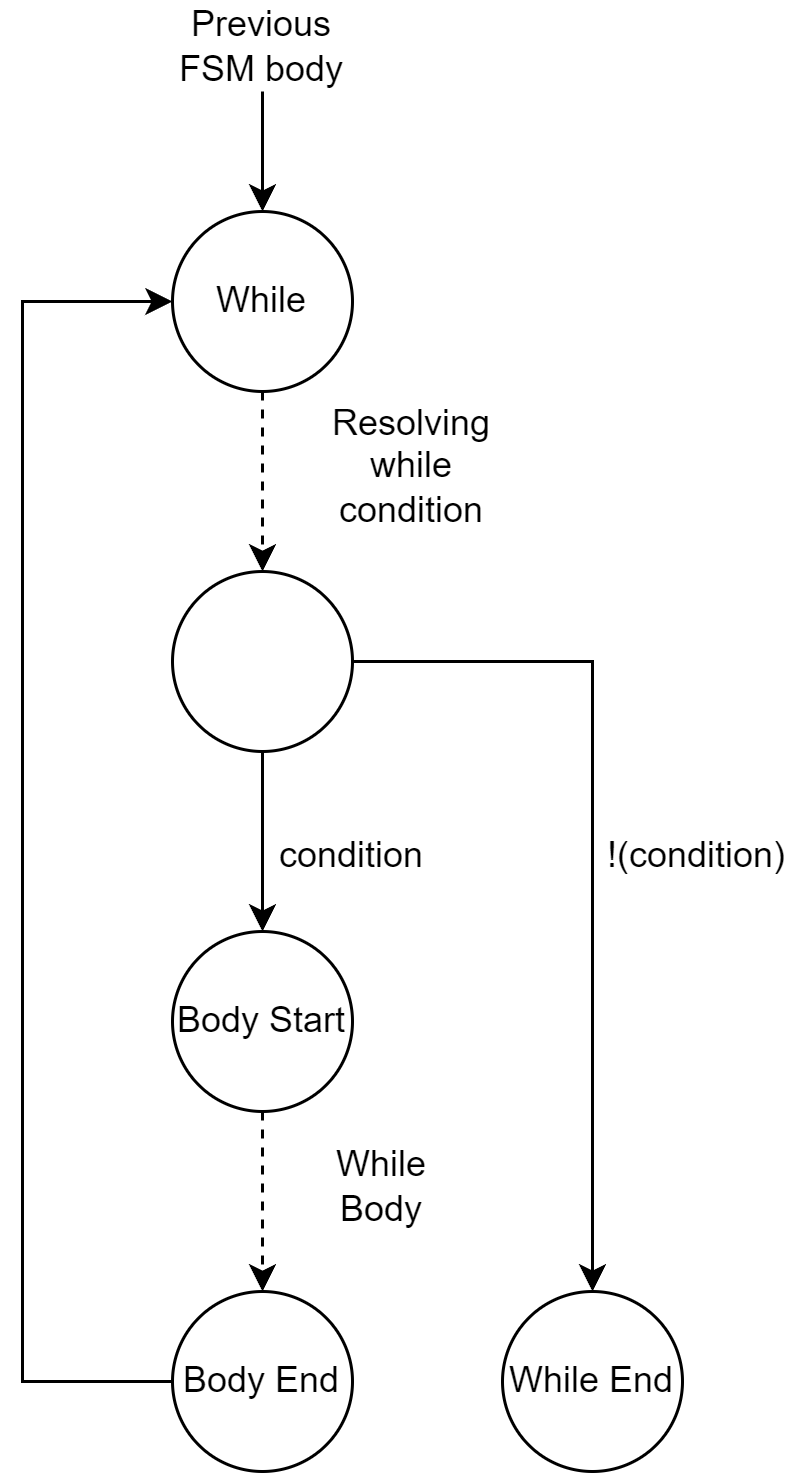

The diagram above was exported from draw.io. Its source (the exported page's mxGraphModel, read from the mxfile embedded in the PNG):
<mxGraphModel dx="1418" dy="828" grid="1" gridSize="10" guides="1" tooltips="1" connect="1" arrows="1" fold="1" page="1" pageScale="1" pageWidth="850" pageHeight="1100" math="0" shadow="0">
  <root>
    <mxCell id="0" />
    <mxCell id="1" parent="0" />
    <mxCell id="jm-0weXHTDybRgAURZy5-1" value="" style="verticalLabelPosition=bottom;verticalAlign=top;html=1;shape=mxgraph.flowchart.on-page_reference;" parent="1" vertex="1">
      <mxGeometry x="250" y="280" width="60" height="60" as="geometry" />
    </mxCell>
    <mxCell id="jm-0weXHTDybRgAURZy5-2" value="" style="endArrow=classic;html=1;rounded=0;entryX=0.5;entryY=0;entryDx=0;entryDy=0;entryPerimeter=0;" parent="1" target="jm-0weXHTDybRgAURZy5-1" edge="1">
      <mxGeometry width="50" height="50" relative="1" as="geometry">
        <mxPoint x="280" y="240" as="sourcePoint" />
        <mxPoint x="450" y="400" as="targetPoint" />
      </mxGeometry>
    </mxCell>
    <mxCell id="jm-0weXHTDybRgAURZy5-3" value="Previous FSM body" style="text;html=1;strokeColor=none;fillColor=none;align=center;verticalAlign=middle;whiteSpace=wrap;rounded=0;" parent="1" vertex="1">
      <mxGeometry x="250" y="210" width="60" height="30" as="geometry" />
    </mxCell>
    <mxCell id="jm-0weXHTDybRgAURZy5-4" value="While" style="text;html=1;strokeColor=none;fillColor=none;align=center;verticalAlign=middle;whiteSpace=wrap;rounded=0;" parent="1" vertex="1">
      <mxGeometry x="250" y="295" width="60" height="30" as="geometry" />
    </mxCell>
    <mxCell id="jm-0weXHTDybRgAURZy5-5" value="" style="verticalLabelPosition=bottom;verticalAlign=top;html=1;shape=mxgraph.flowchart.on-page_reference;" parent="1" vertex="1">
      <mxGeometry x="250" y="400" width="60" height="60" as="geometry" />
    </mxCell>
    <mxCell id="jm-0weXHTDybRgAURZy5-6" value="" style="endArrow=classic;html=1;rounded=0;dashed=1;exitX=0.5;exitY=1;exitDx=0;exitDy=0;exitPerimeter=0;entryX=0.5;entryY=0;entryDx=0;entryDy=0;entryPerimeter=0;" parent="1" source="jm-0weXHTDybRgAURZy5-1" target="jm-0weXHTDybRgAURZy5-5" edge="1">
      <mxGeometry width="50" height="50" relative="1" as="geometry">
        <mxPoint x="400" y="350" as="sourcePoint" />
        <mxPoint x="450" y="300" as="targetPoint" />
      </mxGeometry>
    </mxCell>
    <mxCell id="jm-0weXHTDybRgAURZy5-7" value="Resolving while condition" style="text;html=1;strokeColor=none;fillColor=none;align=center;verticalAlign=middle;whiteSpace=wrap;rounded=0;" parent="1" vertex="1">
      <mxGeometry x="300" y="350" width="60" height="30" as="geometry" />
    </mxCell>
    <mxCell id="jm-0weXHTDybRgAURZy5-8" value="" style="verticalLabelPosition=bottom;verticalAlign=top;html=1;shape=mxgraph.flowchart.on-page_reference;" parent="1" vertex="1">
      <mxGeometry x="250" y="520" width="60" height="60" as="geometry" />
    </mxCell>
    <mxCell id="jm-0weXHTDybRgAURZy5-9" value="" style="endArrow=classic;html=1;rounded=0;exitX=0.5;exitY=1;exitDx=0;exitDy=0;exitPerimeter=0;entryX=0.5;entryY=0;entryDx=0;entryDy=0;entryPerimeter=0;" parent="1" source="jm-0weXHTDybRgAURZy5-5" target="jm-0weXHTDybRgAURZy5-8" edge="1">
      <mxGeometry width="50" height="50" relative="1" as="geometry">
        <mxPoint x="400" y="550" as="sourcePoint" />
        <mxPoint x="450" y="500" as="targetPoint" />
      </mxGeometry>
    </mxCell>
    <mxCell id="jm-0weXHTDybRgAURZy5-10" value="Body Start" style="text;html=1;strokeColor=none;fillColor=none;align=center;verticalAlign=middle;whiteSpace=wrap;rounded=0;" parent="1" vertex="1">
      <mxGeometry x="250" y="535" width="60" height="30" as="geometry" />
    </mxCell>
    <mxCell id="jm-0weXHTDybRgAURZy5-11" value="condition" style="text;html=1;strokeColor=none;fillColor=none;align=center;verticalAlign=middle;whiteSpace=wrap;rounded=0;" parent="1" vertex="1">
      <mxGeometry x="280" y="480" width="60" height="30" as="geometry" />
    </mxCell>
    <mxCell id="jm-0weXHTDybRgAURZy5-12" value="" style="verticalLabelPosition=bottom;verticalAlign=top;html=1;shape=mxgraph.flowchart.on-page_reference;" parent="1" vertex="1">
      <mxGeometry x="250" y="640" width="60" height="60" as="geometry" />
    </mxCell>
    <mxCell id="jm-0weXHTDybRgAURZy5-13" value="Body End" style="text;html=1;strokeColor=none;fillColor=none;align=center;verticalAlign=middle;whiteSpace=wrap;rounded=0;" parent="1" vertex="1">
      <mxGeometry x="250" y="655" width="60" height="30" as="geometry" />
    </mxCell>
    <mxCell id="jm-0weXHTDybRgAURZy5-14" value="" style="endArrow=classic;html=1;rounded=0;dashed=1;exitX=0.5;exitY=1;exitDx=0;exitDy=0;exitPerimeter=0;entryX=0.5;entryY=0;entryDx=0;entryDy=0;entryPerimeter=0;" parent="1" source="jm-0weXHTDybRgAURZy5-8" target="jm-0weXHTDybRgAURZy5-12" edge="1">
      <mxGeometry width="50" height="50" relative="1" as="geometry">
        <mxPoint x="400" y="650" as="sourcePoint" />
        <mxPoint x="450" y="600" as="targetPoint" />
      </mxGeometry>
    </mxCell>
    <mxCell id="jm-0weXHTDybRgAURZy5-15" value="While Body" style="text;html=1;strokeColor=none;fillColor=none;align=center;verticalAlign=middle;whiteSpace=wrap;rounded=0;" parent="1" vertex="1">
      <mxGeometry x="290" y="590" width="60" height="30" as="geometry" />
    </mxCell>
    <mxCell id="jm-0weXHTDybRgAURZy5-16" value="" style="endArrow=classic;html=1;rounded=0;exitX=0;exitY=0.5;exitDx=0;exitDy=0;entryX=0;entryY=0.5;entryDx=0;entryDy=0;" parent="1" source="jm-0weXHTDybRgAURZy5-13" target="jm-0weXHTDybRgAURZy5-4" edge="1">
      <mxGeometry width="50" height="50" relative="1" as="geometry">
        <mxPoint x="400" y="550" as="sourcePoint" />
        <mxPoint x="140" y="280" as="targetPoint" />
        <Array as="points">
          <mxPoint x="200" y="670" />
          <mxPoint x="200" y="310" />
        </Array>
      </mxGeometry>
    </mxCell>
    <mxCell id="jm-0weXHTDybRgAURZy5-18" value="" style="verticalLabelPosition=bottom;verticalAlign=top;html=1;shape=mxgraph.flowchart.on-page_reference;" parent="1" vertex="1">
      <mxGeometry x="360" y="640" width="60" height="60" as="geometry" />
    </mxCell>
    <mxCell id="jm-0weXHTDybRgAURZy5-19" value="" style="endArrow=classic;html=1;rounded=0;exitX=1;exitY=0.5;exitDx=0;exitDy=0;exitPerimeter=0;entryX=0.5;entryY=0;entryDx=0;entryDy=0;entryPerimeter=0;" parent="1" source="jm-0weXHTDybRgAURZy5-5" target="jm-0weXHTDybRgAURZy5-18" edge="1">
      <mxGeometry width="50" height="50" relative="1" as="geometry">
        <mxPoint x="400" y="550" as="sourcePoint" />
        <mxPoint x="450" y="500" as="targetPoint" />
        <Array as="points">
          <mxPoint x="390" y="430" />
        </Array>
      </mxGeometry>
    </mxCell>
    <mxCell id="jm-0weXHTDybRgAURZy5-20" value="!(condition)" style="text;html=1;strokeColor=none;fillColor=none;align=center;verticalAlign=middle;whiteSpace=wrap;rounded=0;" parent="1" vertex="1">
      <mxGeometry x="390" y="480" width="70" height="30" as="geometry" />
    </mxCell>
    <mxCell id="jm-0weXHTDybRgAURZy5-21" value="While End" style="text;html=1;strokeColor=none;fillColor=none;align=center;verticalAlign=middle;whiteSpace=wrap;rounded=0;" parent="1" vertex="1">
      <mxGeometry x="360" y="655" width="60" height="30" as="geometry" />
    </mxCell>
  </root>
</mxGraphModel>